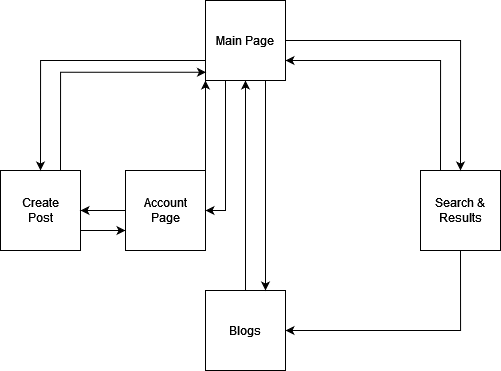

The diagram above was exported from draw.io. Its source (the exported page's mxGraphModel, read from the mxfile embedded in the PNG):
<mxGraphModel dx="931" dy="1300" grid="1" gridSize="10" guides="1" tooltips="1" connect="1" arrows="1" fold="1" page="1" pageScale="1" pageWidth="850" pageHeight="1100" math="0" shadow="0">
  <root>
    <mxCell id="0" />
    <mxCell id="1" parent="0" />
    <mxCell id="EcjraJWTfWg0p914wDxL-36" style="edgeStyle=orthogonalEdgeStyle;rounded=0;orthogonalLoop=1;jettySize=auto;html=1;exitX=1;exitY=0.75;exitDx=0;exitDy=0;entryX=0;entryY=0.75;entryDx=0;entryDy=0;" edge="1" parent="1" source="EcjraJWTfWg0p914wDxL-2" target="EcjraJWTfWg0p914wDxL-4">
      <mxGeometry relative="1" as="geometry" />
    </mxCell>
    <mxCell id="EcjraJWTfWg0p914wDxL-2" value="" style="whiteSpace=wrap;html=1;aspect=fixed;" vertex="1" parent="1">
      <mxGeometry x="180" y="230" width="80" height="80" as="geometry" />
    </mxCell>
    <mxCell id="EcjraJWTfWg0p914wDxL-27" style="edgeStyle=orthogonalEdgeStyle;rounded=0;orthogonalLoop=1;jettySize=auto;html=1;exitX=0.5;exitY=1;exitDx=0;exitDy=0;entryX=1;entryY=0.5;entryDx=0;entryDy=0;" edge="1" parent="1" source="EcjraJWTfWg0p914wDxL-3" target="EcjraJWTfWg0p914wDxL-6">
      <mxGeometry relative="1" as="geometry" />
    </mxCell>
    <mxCell id="EcjraJWTfWg0p914wDxL-29" style="edgeStyle=orthogonalEdgeStyle;rounded=0;orthogonalLoop=1;jettySize=auto;html=1;exitX=0.25;exitY=0;exitDx=0;exitDy=0;entryX=1;entryY=0.75;entryDx=0;entryDy=0;" edge="1" parent="1" source="EcjraJWTfWg0p914wDxL-3" target="EcjraJWTfWg0p914wDxL-7">
      <mxGeometry relative="1" as="geometry" />
    </mxCell>
    <mxCell id="EcjraJWTfWg0p914wDxL-3" value="" style="whiteSpace=wrap;html=1;aspect=fixed;" vertex="1" parent="1">
      <mxGeometry x="600" y="230" width="80" height="80" as="geometry" />
    </mxCell>
    <mxCell id="EcjraJWTfWg0p914wDxL-35" style="edgeStyle=orthogonalEdgeStyle;rounded=0;orthogonalLoop=1;jettySize=auto;html=1;exitX=1;exitY=0;exitDx=0;exitDy=0;entryX=0;entryY=1;entryDx=0;entryDy=0;" edge="1" parent="1" source="EcjraJWTfWg0p914wDxL-4" target="EcjraJWTfWg0p914wDxL-7">
      <mxGeometry relative="1" as="geometry" />
    </mxCell>
    <mxCell id="EcjraJWTfWg0p914wDxL-37" style="edgeStyle=orthogonalEdgeStyle;rounded=0;orthogonalLoop=1;jettySize=auto;html=1;exitX=0;exitY=0.5;exitDx=0;exitDy=0;entryX=1;entryY=0.5;entryDx=0;entryDy=0;" edge="1" parent="1" source="EcjraJWTfWg0p914wDxL-4" target="EcjraJWTfWg0p914wDxL-2">
      <mxGeometry relative="1" as="geometry" />
    </mxCell>
    <mxCell id="EcjraJWTfWg0p914wDxL-4" value="" style="whiteSpace=wrap;html=1;aspect=fixed;" vertex="1" parent="1">
      <mxGeometry x="305" y="230" width="80" height="80" as="geometry" />
    </mxCell>
    <mxCell id="EcjraJWTfWg0p914wDxL-38" style="edgeStyle=orthogonalEdgeStyle;rounded=0;orthogonalLoop=1;jettySize=auto;html=1;exitX=0.5;exitY=0;exitDx=0;exitDy=0;entryX=0.5;entryY=1;entryDx=0;entryDy=0;" edge="1" parent="1" source="EcjraJWTfWg0p914wDxL-6" target="EcjraJWTfWg0p914wDxL-7">
      <mxGeometry relative="1" as="geometry" />
    </mxCell>
    <mxCell id="EcjraJWTfWg0p914wDxL-6" value="" style="whiteSpace=wrap;html=1;aspect=fixed;" vertex="1" parent="1">
      <mxGeometry x="385" y="350" width="80" height="80" as="geometry" />
    </mxCell>
    <mxCell id="EcjraJWTfWg0p914wDxL-16" style="edgeStyle=orthogonalEdgeStyle;rounded=0;orthogonalLoop=1;jettySize=auto;html=1;exitX=0;exitY=0.75;exitDx=0;exitDy=0;entryX=0.5;entryY=0;entryDx=0;entryDy=0;" edge="1" parent="1" source="EcjraJWTfWg0p914wDxL-7" target="EcjraJWTfWg0p914wDxL-2">
      <mxGeometry relative="1" as="geometry" />
    </mxCell>
    <mxCell id="EcjraJWTfWg0p914wDxL-30" style="edgeStyle=orthogonalEdgeStyle;rounded=0;orthogonalLoop=1;jettySize=auto;html=1;exitX=1;exitY=0.5;exitDx=0;exitDy=0;entryX=0.5;entryY=0;entryDx=0;entryDy=0;" edge="1" parent="1" source="EcjraJWTfWg0p914wDxL-7" target="EcjraJWTfWg0p914wDxL-3">
      <mxGeometry relative="1" as="geometry" />
    </mxCell>
    <mxCell id="EcjraJWTfWg0p914wDxL-33" style="edgeStyle=orthogonalEdgeStyle;rounded=0;orthogonalLoop=1;jettySize=auto;html=1;exitX=0.75;exitY=1;exitDx=0;exitDy=0;entryX=0.75;entryY=0;entryDx=0;entryDy=0;" edge="1" parent="1" source="EcjraJWTfWg0p914wDxL-7" target="EcjraJWTfWg0p914wDxL-6">
      <mxGeometry relative="1" as="geometry" />
    </mxCell>
    <mxCell id="EcjraJWTfWg0p914wDxL-34" style="edgeStyle=orthogonalEdgeStyle;rounded=0;orthogonalLoop=1;jettySize=auto;html=1;exitX=0.25;exitY=1;exitDx=0;exitDy=0;entryX=1;entryY=0.5;entryDx=0;entryDy=0;" edge="1" parent="1" source="EcjraJWTfWg0p914wDxL-7" target="EcjraJWTfWg0p914wDxL-4">
      <mxGeometry relative="1" as="geometry" />
    </mxCell>
    <mxCell id="EcjraJWTfWg0p914wDxL-7" value="" style="whiteSpace=wrap;html=1;aspect=fixed;" vertex="1" parent="1">
      <mxGeometry x="385" y="60" width="80" height="80" as="geometry" />
    </mxCell>
    <mxCell id="EcjraJWTfWg0p914wDxL-11" style="edgeStyle=orthogonalEdgeStyle;rounded=0;orthogonalLoop=1;jettySize=auto;html=1;exitX=1;exitY=0.5;exitDx=0;exitDy=0;exitPerimeter=0;" edge="1" parent="1">
      <mxGeometry relative="1" as="geometry">
        <mxPoint x="425" y="185" as="sourcePoint" />
        <mxPoint x="425" y="185" as="targetPoint" />
      </mxGeometry>
    </mxCell>
    <mxCell id="EcjraJWTfWg0p914wDxL-18" value="Main Page" style="text;html=1;strokeColor=none;fillColor=none;align=center;verticalAlign=middle;whiteSpace=wrap;rounded=0;" vertex="1" parent="1">
      <mxGeometry x="395" y="85" width="60" height="30" as="geometry" />
    </mxCell>
    <mxCell id="EcjraJWTfWg0p914wDxL-20" value="Create Post" style="text;html=1;strokeColor=none;fillColor=none;align=center;verticalAlign=middle;whiteSpace=wrap;rounded=0;" vertex="1" parent="1">
      <mxGeometry x="190" y="255" width="60" height="30" as="geometry" />
    </mxCell>
    <mxCell id="EcjraJWTfWg0p914wDxL-21" value="Blogs" style="text;html=1;strokeColor=none;fillColor=none;align=center;verticalAlign=middle;whiteSpace=wrap;rounded=0;" vertex="1" parent="1">
      <mxGeometry x="395" y="375" width="60" height="30" as="geometry" />
    </mxCell>
    <mxCell id="EcjraJWTfWg0p914wDxL-22" value="Account Page" style="text;html=1;strokeColor=none;fillColor=none;align=center;verticalAlign=middle;whiteSpace=wrap;rounded=0;" vertex="1" parent="1">
      <mxGeometry x="315" y="255" width="60" height="30" as="geometry" />
    </mxCell>
    <mxCell id="EcjraJWTfWg0p914wDxL-23" value="Search &amp;amp; Results" style="text;html=1;strokeColor=none;fillColor=none;align=center;verticalAlign=middle;whiteSpace=wrap;rounded=0;" vertex="1" parent="1">
      <mxGeometry x="610" y="255" width="60" height="30" as="geometry" />
    </mxCell>
    <mxCell id="EcjraJWTfWg0p914wDxL-32" style="edgeStyle=orthogonalEdgeStyle;rounded=0;orthogonalLoop=1;jettySize=auto;html=1;exitX=0.75;exitY=0;exitDx=0;exitDy=0;entryX=0.006;entryY=0.897;entryDx=0;entryDy=0;entryPerimeter=0;" edge="1" parent="1" source="EcjraJWTfWg0p914wDxL-2" target="EcjraJWTfWg0p914wDxL-7">
      <mxGeometry relative="1" as="geometry" />
    </mxCell>
  </root>
</mxGraphModel>